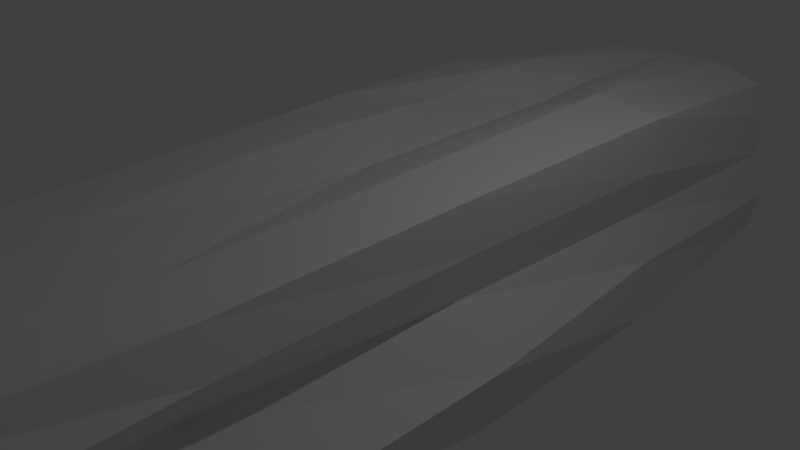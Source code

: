 # Source: slopeside.blend  (saved by Blender 2.79.0; exported with 4.5.12 LTS)
import bpy
from mathutils import Matrix  # noqa: F401  (used for matrix-valued properties, if any)

bpy.ops.wm.read_factory_settings(use_empty=True)
scene = bpy.context.scene
scene.name = 'Scene'

# ---- collections
col_collection_1 = bpy.data.collections.new('Collection 1'); scene.collection.children.link(col_collection_1)

# ---- materials (node trees are filled in below, after node groups)
mat_material = bpy.data.materials.new('Material')
mat_material.alpha_threshold = 0.0
mat_material.use_transparent_shadow = False
mat_material.roughness = 0.5
mat_material.line_color = (0.0, 0.0, 0.0, 1.0)

# ---- material node trees

# ---- world
world_world = bpy.data.worlds.new('World'); scene.world = world_world
world_world.color = (0.05088, 0.05088, 0.05088)
world_world.use_sun_shadow = False
world_world.sun_shadow_jitter_overblur = 0.0
world_world.cycles.sampling_method = 'MANUAL'

# ---- cameras
cam_camera = bpy.data.cameras.new('Camera')
cam_camera.clip_end = 100.0
cam_camera.lens = 35.0
cam_camera.sensor_width = 32.0
cam_camera.sensor_height = 18.0
cam_camera.ortho_scale = 7.314
cam_camera.dof.focus_distance = 0.0
cam_camera.dof.aperture_fstop = 128.0

# ---- lights
light_lamp = bpy.data.lights.new('Lamp', 'POINT')
light_lamp.transmission_factor = 0.0
light_lamp.cutoff_distance = 30.0
light_lamp.energy = 100.0
light_lamp.shadow_buffer_clip_start = 1.001
light_lamp.shadow_soft_size = 0.1
light_lamp.shadow_maximum_resolution = 0.006
light_lamp.use_absolute_resolution = True

# ---- meshes
me_cube = bpy.data.meshes.new('Cube')
me_cube.from_pydata([(1.025, 1.005, -1.018), (1.091, -1.042, -1.152), (-2.211, -1.0, -1.0), (-2.175, 0.9683, -0.9809), (0.9365, 0.9795, 0.8824), (0.9462, -1.01, 1.043), (-0.9462, -1.01, 1.043), (-0.9365, 0.9795, 0.8824), (1.168, -0.0008857, -1.211), (1.788e-07, 1.0, -1.0), (1.0, 1.0, 0.0), (0.0, -1.0, -1.0), (1.116, -1.032, 0.007869), (-2.063, 2.98e-07, -0.9158), (-1.412, -0.9976, -0.006164), (-1.422, 1.001, 0.001687), (1.034, 2.575e-06, 1.044), (2.384e-07, 1.0, 1.0), (-5.364e-07, -1.0, 1.0), (-1.034, 3.29e-06, 1.044), (2.384e-07, 1.0, 0.0), (-1.452, 0.0001312, 0.02515), (-2.98e-07, -1.0, 0.0), (0.8964, 0.001527, -0.005774), (-1.49e-07, -1.788e-07, 0.8989), (5.96e-08, 1.192e-07, -1.0), (1.0, -0.5, -1.0), (-0.5, 1.0, -1.0), (0.9916, 0.9979, 0.5), (-0.5, -1.0, -1.0), (1.135, -1.033, 0.5074), (-2.211, 0.5, -1.0), (-1.248, -1.026, 0.5181), (-1.17, 1.008, 0.5163), (0.9909, -0.4998, 0.9586), (-0.5, 1.0, 1.0), (-0.5042, -0.9856, 0.9198), (-1.069, 0.5019, 1.089), (1.132, 0.5015, -1.17), (0.5, 1.0, -1.0), (1.087, 1.022, -0.5472), (0.5, -1.0, -1.0), (1.053, -1.013, -0.4998), (-2.211, -0.5, -1.0), (-1.77, -1.008, -0.4749), (-1.732, 0.9953, -0.514), (1.069, 0.5019, 1.089), (0.5, 1.0, 1.0), (0.5042, -0.9856, 0.9198), (-0.9909, -0.4998, 0.9586), (-0.5, 1.0, 0.0), (0.5, 1.0, 0.0), (2.384e-07, 1.0, 0.5), (2.086e-07, 1.0, -0.5), (-1.427, 0.5, 0.006041), (-1.349, -0.5, -0.05249), (-1.744, 2.682e-07, -0.5021), (-1.141, 4.199e-07, 0.5), (-0.5, -1.0, 0.0), (0.5, -1.0, 0.0), (-1.49e-07, -1.0, -0.5), (-4.172e-07, -1.0, 0.5), (0.675, -0.5015, -0.06841), (0.9597, 0.5004, 0.002196), (1.29, -4.192e-05, -0.5072), (1.008, 2.546e-06, 0.5), (-3.427e-07, -0.5, 1.0), (4.374e-08, 0.5004, 0.9408), (0.4968, 0.0002829, 1.084), (-0.4968, 0.0002832, 1.084), (-0.5, 2.086e-07, -1.0), (0.5, 2.98e-08, -1.0), (1.192e-07, 0.5, -1.0), (2.98e-08, -0.5, -1.0), (0.5, -0.5, -1.0), (0.5, 0.5, -1.0), (-0.5, 0.5, -1.0), (-0.5049, 0.5024, 1.171), (0.5049, 0.5024, 1.171), (0.5, -0.5, 1.0), (1.067, 0.5004, 0.5022), (1.129, 0.5035, -0.4803), (1.305, -0.5072, -0.5097), (0.5, -1.013, 0.5), (0.5, -1.0, -0.5), (-0.5, -1.0, -0.5), (-1.109, -0.5002, 0.4835), (-1.746, -0.5, -0.5), (-1.726, 0.5, -0.5204), (0.5, 1.0, -0.5), (0.5, 1.0, 0.5), (-0.5, 1.0, 0.5), (-0.5, 1.0, -0.5), (-1.172, 0.5002, 0.5007), (-0.5, -1.013, 0.5), (1.013, -0.5001, 0.4948), (-0.5, -0.5, 1.0), (-0.5, -0.5, -1.0), (-1.153, -0.6548, 0.5027), (-1.423, -0.1655, 0.002838), (-1.375, -0.6026, -0.03475), (-0.498, -0.1929, 1.051), (-1.142, -0.1804, 0.5), (-0.9782, -0.6453, 0.9826), (-0.5011, -0.628, 0.9788), (-2.37e-07, -0.2271, 0.9448), (-1.018, -0.1787, 1.013), (-0.3841, -0.5, 1.0), (-1.559, -0.1601, -0.166), (-1.15, 0.6335, 0.5043), (-1.594, 0.5, -0.2879), (-1.061, 0.1551, 1.072), (-1.426, 0.6534, 0.004707), (1.072e-07, 0.6612, 1.0), (-1.028, 0.6144, 1.037), (-0.5049, 0.6389, 1.151), (-1.443, 0.1744, 0.01849), (-0.4988, 0.3143, 1.047), (-1.154, 0.1116, 0.5023), (-1.538, 0.6641, -0.194)], [], [(97, 29, 2, 43), (96, 49, 103, 104), (95, 34, 5, 30), (94, 36, 6, 32), (93, 37, 114, 109), (92, 27, 3, 45), (91, 50, 15, 33), (90, 51, 20, 52), (89, 39, 9, 53), (88, 110, 54, 112, 119, 15, 45), (87, 108, 99, 21, 56), (86, 49, 106, 102), (85, 58, 14, 44), (84, 59, 22, 60), (83, 48, 18, 61), (82, 62, 12, 42), (81, 63, 23, 64), (80, 46, 16, 65), (79, 66, 18, 48), (78, 67, 24, 68), (77, 37, 111, 117), (76, 70, 13, 31), (75, 71, 25, 72), (74, 41, 11, 73), (71, 74, 73, 25), (8, 26, 74, 71), (26, 1, 41, 74), (39, 75, 72, 9), (0, 38, 75, 39), (38, 8, 71, 75), (27, 76, 31, 3), (9, 72, 76, 27), (72, 25, 70, 76), (67, 77, 117), (17, 35, 115, 113), (35, 7, 114, 115), (46, 78, 68, 16), (4, 47, 78, 46), (47, 17, 113, 67, 78), (34, 79, 48, 5), (16, 68, 79, 34), (68, 24, 105, 66, 79), (63, 80, 65, 23), (10, 28, 80, 63), (28, 4, 46, 80), (38, 81, 64, 8), (0, 40, 81, 38), (40, 10, 63, 81), (26, 82, 42, 1), (8, 64, 82, 26), (64, 23, 62, 82), (59, 83, 61, 22), (12, 30, 83, 59), (30, 5, 48, 83), (41, 84, 60, 11), (1, 42, 84, 41), (42, 12, 59, 84), (29, 85, 44, 2), (11, 60, 85, 29), (60, 22, 58, 85), (55, 86, 102, 99), (14, 32, 98, 100), (32, 6, 103, 98), (43, 87, 56, 13), (2, 44, 87, 43), (44, 14, 100, 87), (31, 88, 45, 3), (13, 56, 88, 31), (56, 21, 116, 110, 88), (51, 89, 53, 20), (10, 40, 89, 51), (40, 0, 39, 89), (47, 90, 52, 17), (4, 28, 90, 47), (28, 10, 51, 90), (35, 91, 33, 7), (17, 52, 91, 35), (52, 20, 50, 91), (50, 92, 45, 15), (20, 53, 92, 50), (53, 9, 27, 92), (54, 93, 109, 112), (21, 57, 118, 116), (57, 19, 111, 118), (58, 94, 32, 14), (22, 61, 94, 58), (61, 18, 36, 94), (62, 95, 30, 12), (23, 65, 95, 62), (65, 16, 34, 95), (66, 107, 104, 36, 18), (24, 69, 101, 105), (69, 19, 106, 101), (70, 97, 43, 13), (25, 73, 97, 70), (73, 11, 29, 97), (101, 106, 49, 96), (100, 98, 86, 55), (102, 106, 19, 57), (104, 103, 6, 36), (98, 103, 49, 86), (104, 107, 96), (99, 102, 57, 21), (87, 100, 55), (105, 107, 66), (107, 105, 101, 96), (99, 108, 87, 55), (116, 118, 93, 54), (109, 114, 7, 33), (115, 114, 37, 77), (118, 111, 37, 93), (110, 116, 54), (15, 119, 112), (117, 69, 24, 67), (112, 109, 33, 15), (117, 111, 19, 69), (113, 115, 77, 67)])
_uv = me_cube.uv_layers.new(name='UVMap')
_uv.uv.foreach_set('vector', [0.5008, 0.4256, 0.5015, 0.4897, 0.2892, 0.4966, 0.2918, 0.4373, 0.06772, 0.8088, 0.00633, 0.8072, 0.008656, 0.789, 0.06792, 0.7927, 0.8653, 0.4223, 0.9214, 0.4214, 0.933, 0.483, 0.8669, 0.4834, 0.5068, 0.6747, 0.5081, 0.7264, 0.4541, 0.7431, 0.423, 0.6792, 0.07231, 0.3028, 0.005767, 0.3022, 0.007155, 0.2886, 0.07224, 0.2866, 0.4991, 0.1837, 0.4997, 0.245, 0.2925, 0.2442, 0.3475, 0.186, 0.4986, 0.06126, 0.4988, 0.1225, 0.3856, 0.1225, 0.4165, 0.05938, 0.6207, 0.0611, 0.6208, 0.1221, 0.5598, 0.1223, 0.5597, 0.06118, 0.621, 0.183, 0.6214, 0.2438, 0.5606, 0.2443, 0.5601, 0.1833, 0.2152, 0.3035, 0.1825, 0.3036, 0.1414, 0.3033, 0.1415, 0.2848, 0.1691, 0.2836, 0.1418, 0.2429, 0.2142, 0.2431, 0.2112, 0.4288, 0.1667, 0.3843, 0.1403, 0.3846, 0.1404, 0.364, 0.2156, 0.3659, 0.07098, 0.4232, 0.01306, 0.4224, 0.008109, 0.3838, 0.07129, 0.385, 0.5031, 0.5516, 0.5049, 0.6132, 0.3926, 0.6161, 0.3463, 0.5598, 0.626, 0.5483, 0.6277, 0.6095, 0.5664, 0.6113, 0.5647, 0.5499, 0.6296, 0.6708, 0.6317, 0.7223, 0.5703, 0.7341, 0.5683, 0.6728, 0.7449, 0.424, 0.8054, 0.4231, 0.8063, 0.4835, 0.7459, 0.4845, 0.7432, 0.303, 0.8037, 0.3021, 0.8045, 0.3626, 0.744, 0.3635, 0.8642, 0.3011, 0.9298, 0.3002, 0.9308, 0.3608, 0.8651, 0.3617, 0.1934, 0.8104, 0.1304, 0.8098, 0.1312, 0.7474, 0.1939, 0.7493, 0.1946, 0.9331, 0.1289, 0.9335, 0.1293, 0.8726, 0.1932, 0.8731, 0.06396, 0.936, 0.0004317, 0.9328, 0.0009096, 0.8899, 0.06603, 0.9099, 0.5003, 0.3067, 0.5006, 0.3662, 0.2907, 0.368, 0.2936, 0.2998, 0.6219, 0.3045, 0.6227, 0.3651, 0.5617, 0.3658, 0.5611, 0.3054, 0.6235, 0.4258, 0.6245, 0.487, 0.5632, 0.4883, 0.5623, 0.4263, 0.6227, 0.3651, 0.6235, 0.4258, 0.5623, 0.4263, 0.5617, 0.3658, 0.6834, 0.3643, 0.6843, 0.425, 0.6235, 0.4258, 0.6227, 0.3651, 0.6843, 0.425, 0.6855, 0.4857, 0.6245, 0.487, 0.6235, 0.4258, 0.6214, 0.2438, 0.6219, 0.3045, 0.5611, 0.3054, 0.5606, 0.2443, 0.682, 0.2433, 0.6826, 0.3038, 0.6219, 0.3045, 0.6214, 0.2438, 0.6826, 0.3038, 0.6834, 0.3643, 0.6227, 0.3651, 0.6219, 0.3045, 0.4997, 0.245, 0.5003, 0.3067, 0.2936, 0.2998, 0.2925, 0.2442, 0.5606, 0.2443, 0.5611, 0.3054, 0.5003, 0.3067, 0.4997, 0.245, 0.5611, 0.3054, 0.5617, 0.3658, 0.5006, 0.3662, 0.5003, 0.3067, 0.1289, 0.9335, 0.06396, 0.936, 0.06603, 0.9099, 0.1296, 0.9954, 0.06547, 0.9993, 0.0638, 0.9518, 0.1243, 0.9546, 0.06547, 0.9993, 0.006728, 0.9999, 0.0001091, 0.9475, 0.0638, 0.9518, 0.2581, 0.9342, 0.1946, 0.9331, 0.1932, 0.8731, 0.2588, 0.8729, 0.2478, 0.998, 0.1908, 0.995, 0.1946, 0.9331, 0.2581, 0.9342, 0.1908, 0.995, 0.1296, 0.9954, 0.1243, 0.9546, 0.1289, 0.9335, 0.1946, 0.9331, 0.2544, 0.8108, 0.1934, 0.8104, 0.1939, 0.7493, 0.2496, 0.7481, 0.2588, 0.8729, 0.1932, 0.8731, 0.1934, 0.8104, 0.2544, 0.8108, 0.1932, 0.8731, 0.1293, 0.8726, 0.1301, 0.8445, 0.1304, 0.8098, 0.1934, 0.8104, 0.8037, 0.3021, 0.8642, 0.3011, 0.8651, 0.3617, 0.8045, 0.3626, 0.8027, 0.2417, 0.8631, 0.2409, 0.8642, 0.3011, 0.8037, 0.3021, 0.8631, 0.2409, 0.9097, 0.242, 0.9298, 0.3002, 0.8642, 0.3011, 0.6826, 0.3038, 0.7432, 0.303, 0.744, 0.3635, 0.6834, 0.3643, 0.682, 0.2433, 0.7423, 0.2423, 0.7432, 0.303, 0.6826, 0.3038, 0.7423, 0.2423, 0.8027, 0.2417, 0.8037, 0.3021, 0.7432, 0.303, 0.6843, 0.425, 0.7449, 0.424, 0.7459, 0.4845, 0.6855, 0.4857, 0.6834, 0.3643, 0.744, 0.3635, 0.7449, 0.424, 0.6843, 0.425, 0.744, 0.3635, 0.8045, 0.3626, 0.8054, 0.4231, 0.7449, 0.424, 0.6277, 0.6095, 0.6296, 0.6708, 0.5683, 0.6728, 0.5664, 0.6113, 0.6889, 0.6078, 0.6937, 0.669, 0.6296, 0.6708, 0.6277, 0.6095, 0.6937, 0.669, 0.6864, 0.7356, 0.6317, 0.7223, 0.6296, 0.6708, 0.6245, 0.487, 0.626, 0.5483, 0.5647, 0.5499, 0.5632, 0.4883, 0.6855, 0.4857, 0.6871, 0.5467, 0.626, 0.5483, 0.6245, 0.487, 0.6871, 0.5467, 0.6889, 0.6078, 0.6277, 0.6095, 0.626, 0.5483, 0.5015, 0.4897, 0.5031, 0.5516, 0.3463, 0.5598, 0.2892, 0.4966, 0.5632, 0.4883, 0.5647, 0.5499, 0.5031, 0.5516, 0.5015, 0.4897, 0.5647, 0.5499, 0.5664, 0.6113, 0.5049, 0.6132, 0.5031, 0.5516, 0.14, 0.4256, 0.07098, 0.4232, 0.07129, 0.385, 0.1403, 0.3846, 0.1365, 0.4854, 0.06882, 0.4847, 0.06997, 0.4421, 0.1392, 0.4382, 0.06882, 0.4847, 0.000109, 0.4825, 0.009443, 0.4395, 0.06997, 0.4421, 0.2918, 0.4373, 0.2112, 0.4288, 0.2156, 0.3659, 0.2907, 0.368, 0.2892, 0.4966, 0.2068, 0.4906, 0.2112, 0.4288, 0.2918, 0.4373, 0.2068, 0.4906, 0.1365, 0.4854, 0.1392, 0.4382, 0.2112, 0.4288, 0.2936, 0.2998, 0.2152, 0.3035, 0.2142, 0.2431, 0.2925, 0.2442, 0.2907, 0.368, 0.2156, 0.3659, 0.2152, 0.3035, 0.2936, 0.2998, 0.2156, 0.3659, 0.1404, 0.364, 0.1407, 0.3429, 0.1825, 0.3036, 0.2152, 0.3035, 0.6208, 0.1221, 0.621, 0.183, 0.5601, 0.1833, 0.5598, 0.1223, 0.6817, 0.1219, 0.6828, 0.1827, 0.621, 0.183, 0.6208, 0.1221, 0.6828, 0.1827, 0.682, 0.2433, 0.6214, 0.2438, 0.621, 0.183, 0.6206, 0.000109, 0.6207, 0.0611, 0.5597, 0.06118, 0.5596, 0.0001221, 0.6739, 0.01441, 0.6806, 0.06105, 0.6207, 0.0611, 0.6206, 0.000109, 0.6806, 0.06105, 0.6817, 0.1219, 0.6208, 0.1221, 0.6207, 0.0611, 0.4986, 0.0001093, 0.4986, 0.06126, 0.4165, 0.05938, 0.4451, 0.01445, 0.5596, 0.0001221, 0.5597, 0.06118, 0.4986, 0.06126, 0.4986, 0.0001093, 0.5597, 0.06118, 0.5598, 0.1223, 0.4988, 0.1225, 0.4986, 0.06126, 0.4988, 0.1225, 0.4991, 0.1837, 0.3475, 0.186, 0.3856, 0.1225, 0.5598, 0.1223, 0.5601, 0.1833, 0.4991, 0.1837, 0.4988, 0.1225, 0.5601, 0.1833, 0.5606, 0.2443, 0.4997, 0.245, 0.4991, 0.1837, 0.1414, 0.3033, 0.07231, 0.3028, 0.07224, 0.2866, 0.1415, 0.2848, 0.1404, 0.364, 0.07167, 0.3632, 0.07179, 0.3497, 0.1407, 0.3429, 0.07167, 0.3632, 0.00522, 0.3622, 0.006717, 0.3437, 0.07179, 0.3497, 0.5049, 0.6132, 0.5068, 0.6747, 0.423, 0.6792, 0.3926, 0.6161, 0.5664, 0.6113, 0.5683, 0.6728, 0.5068, 0.6747, 0.5049, 0.6132, 0.5683, 0.6728, 0.5703, 0.7341, 0.5081, 0.7264, 0.5068, 0.6747, 0.8054, 0.4231, 0.8653, 0.4223, 0.8669, 0.4834, 0.8063, 0.4835, 0.8045, 0.3626, 0.8651, 0.3617, 0.8653, 0.4223, 0.8054, 0.4231, 0.8651, 0.3617, 0.9308, 0.3608, 0.9214, 0.4214, 0.8653, 0.4223, 0.1304, 0.8098, 0.08221, 0.8092, 0.06792, 0.7927, 0.06831, 0.7477, 0.1312, 0.7474, 0.1293, 0.8726, 0.06605, 0.8714, 0.067, 0.8474, 0.1301, 0.8445, 0.06605, 0.8714, 0.000109, 0.8703, 0.002237, 0.8475, 0.067, 0.8474, 0.5006, 0.3662, 0.5008, 0.4256, 0.2918, 0.4373, 0.2907, 0.368, 0.5617, 0.3658, 0.5623, 0.4263, 0.5008, 0.4256, 0.5006, 0.3662, 0.5623, 0.4263, 0.5632, 0.4883, 0.5015, 0.4897, 0.5008, 0.4256, 0.067, 0.8474, 0.002237, 0.8475, 0.00633, 0.8072, 0.06772, 0.8088, 0.1392, 0.4382, 0.06997, 0.4421, 0.07098, 0.4232, 0.14, 0.4256, 0.07129, 0.385, 0.008109, 0.3838, 0.00522, 0.3622, 0.07167, 0.3632, 0.06792, 0.7927, 0.008656, 0.789, 0.01169, 0.7433, 0.06831, 0.7477, 0.06997, 0.4421, 0.009443, 0.4395, 0.01306, 0.4224, 0.07098, 0.4232, 0.06792, 0.7927, 0.08221, 0.8092, 0.06772, 0.8088, 0.1403, 0.3846, 0.07129, 0.385, 0.07167, 0.3632, 0.1404, 0.364, 0.2112, 0.4288, 0.1392, 0.4382, 0.14, 0.4256, 0.1301, 0.8445, 0.08221, 0.8092, 0.1304, 0.8098, 0.08221, 0.8092, 0.1301, 0.8445, 0.067, 0.8474, 0.06772, 0.8088, 0.1403, 0.3846, 0.1667, 0.3843, 0.2112, 0.4288, 0.14, 0.4256, 0.1407, 0.3429, 0.07179, 0.3497, 0.07231, 0.3028, 0.1414, 0.3033, 0.07224, 0.2866, 0.007155, 0.2886, 0.02155, 0.2431, 0.07322, 0.2414, 0.0638, 0.9518, 0.0001091, 0.9475, 0.0004317, 0.9328, 0.06396, 0.936, 0.07179, 0.3497, 0.006717, 0.3437, 0.005767, 0.3022, 0.07231, 0.3028, 0.1825, 0.3036, 0.1407, 0.3429, 0.1414, 0.3033, 0.1418, 0.2429, 0.1691, 0.2836, 0.1415, 0.2848, 0.06603, 0.9099, 0.06605, 0.8714, 0.1293, 0.8726, 0.1289, 0.9335, 0.1415, 0.2848, 0.07224, 0.2866, 0.07322, 0.2414, 0.1418, 0.2429, 0.06603, 0.9099, 0.0009096, 0.8899, 0.000109, 0.8703, 0.06605, 0.8714, 0.1243, 0.9546, 0.0638, 0.9518, 0.06396, 0.936, 0.1289, 0.9335])
me_cube.materials.append(mat_material)
me_cube.use_remesh_preserve_volume = False
me_cube.use_remesh_preserve_attributes = False
me_cube.use_mirror_vertex_groups = False
me_cube.update()

# ---- objects
ob_cube = bpy.data.objects.new('Cube', me_cube)
ob_lamp = bpy.data.objects.new('Lamp', light_lamp)
ob_camera = bpy.data.objects.new('Camera', cam_camera)

# ---- transforms, parenting, visibility, modifiers, constraints
ob_cube.location = (0.0, 0.0, 0.0)
ob_cube.scale = (1.754, 6.912, 1.346)
ob_cube.lock_rotations_4d = False
ob_cube.empty_display_type = 'ARROWS'
ob_cube.lineart.crease_threshold = 0.0
ob_lamp.location = (4.076, 1.005, 5.904)
ob_lamp.rotation_euler = (0.6503, 0.05522, 1.866)
ob_lamp.lock_rotations_4d = False
ob_lamp.empty_display_type = 'ARROWS'
ob_lamp.color = (0.0, 0.0, 0.0, 0.0)
ob_lamp.lineart.crease_threshold = 0.0
ob_camera.location = (7.481, -6.508, 5.344)
ob_camera.rotation_euler = (1.109, 0.0, 0.8149)
ob_camera.lock_rotations_4d = False
ob_camera.empty_display_type = 'ARROWS'
ob_camera.color = (0.0, 0.0, 0.0, 0.0)
ob_camera.display_type = 'WIRE'
ob_camera.lineart.crease_threshold = 0.0

# ---- collection membership
col_collection_1.objects.link(ob_cube)
col_collection_1.objects.link(ob_lamp)
col_collection_1.objects.link(ob_camera)

# ---- scene / render settings (as saved in the file)
scene.camera = ob_camera
scene.frame_start = 1; scene.frame_end = 250; scene.frame_set(1)
scene.render.engine = 'BLENDER_EEVEE_NEXT'
scene.render.resolution_percentage = 50
scene.render.dither_intensity = 0.0
scene.cycles.use_denoising = False
scene.cycles.samples = 128
scene.cycles.sampling_pattern = 'TABULATED_SOBOL'
scene.cycles.use_adaptive_sampling = False
scene.cycles.use_light_tree = False
scene.cycles.blur_glossy = 0.0
scene.cycles.sample_clamp_indirect = 0.0
scene.view_settings.view_transform = 'Standard'
bpy.context.view_layer.update()
